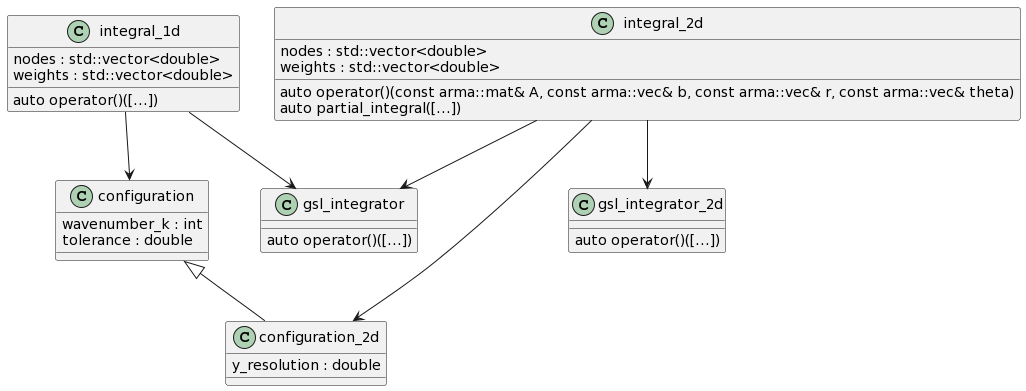

The diagram above was rendered by PlantUML. Its source (embedded in the PNG):
@startuml
class integral_1d {
  nodes : std::vector<double>
  weights : std::vector<double>
  auto operator()([...])
}

class integral_2d {
  nodes : std::vector<double>
  weights : std::vector<double>
  auto operator()(const arma::mat& A, const arma::vec& b, const arma::vec& r, const arma::vec& theta)
  auto partial_integral([...])
}

class configuration {
  wavenumber_k : int
  tolerance : double
}
class configuration_2d {
  y_resolution : double
}
configuration <|-- configuration_2d

class gsl_integrator_2d {
  auto operator()([...])
}

class gsl_integrator {
  auto operator()([...])
}

integral_1d -->configuration
integral_1d -->gsl_integrator
integral_2d-->configuration_2d
integral_2d-->gsl_integrator_2d
integral_2d-->gsl_integrator
@enduml